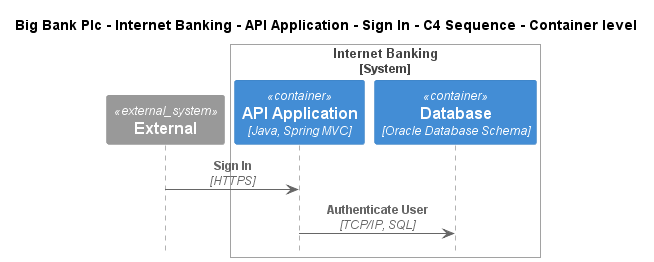

The diagram above was rendered by PlantUML. Its source (embedded in the PNG):
@startuml
!include ..\..\..\..\..\..\..\.c4s\C4_Sequence.puml

title Big Bank Plc - Internet Banking - API Application - Sign In - C4 Sequence - Container level

System_Ext(C4InterFlow.SoftwareSystems.ExternalSystem, "External", "")

System_Boundary(BigBankPlc.SoftwareSystems.InternetBanking, "Internet Banking")
    Container(BigBankPlc.SoftwareSystems.InternetBanking.Containers.APIApplication, "API Application", "Java, Spring MVC", "Provides Internet banking functionality via API")
    ContainerDb(BigBankPlc.SoftwareSystems.InternetBanking.Containers.Database, "Database", "Oracle Database Schema", "Stores user registration information, hashed auth credentials, access logs, etc.")
Boundary_End()

Rel(C4InterFlow.SoftwareSystems.ExternalSystem, BigBankPlc.SoftwareSystems.InternetBanking.Containers.APIApplication, "Sign In", "HTTPS")
Rel(BigBankPlc.SoftwareSystems.InternetBanking.Containers.APIApplication, BigBankPlc.SoftwareSystems.InternetBanking.Containers.Database, "Authenticate User", "TCP/IP, SQL")


@enduml